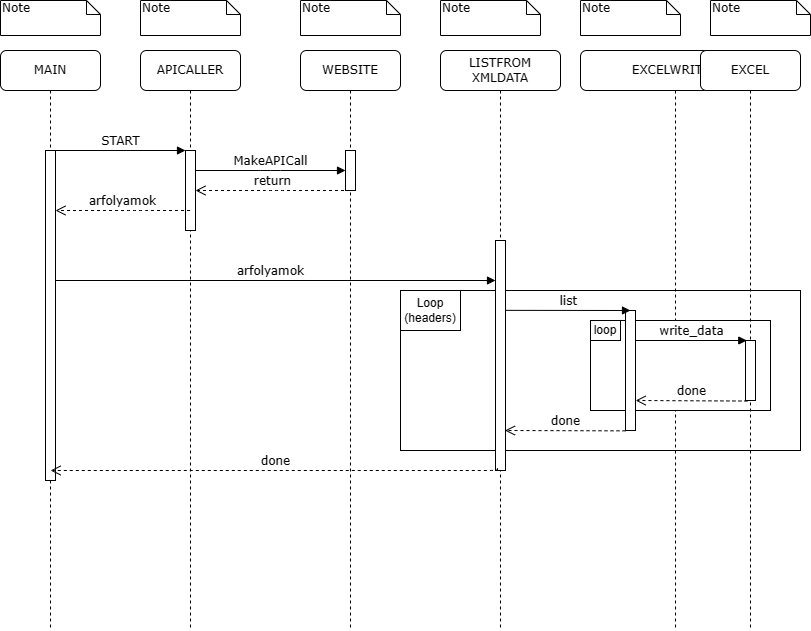

The diagram above was exported from draw.io. Its source (the exported page's mxGraphModel, read from the mxfile embedded in the PNG):
<mxGraphModel dx="677" dy="374" grid="1" gridSize="10" guides="1" tooltips="1" connect="1" arrows="1" fold="1" page="1" pageScale="1" pageWidth="1100" pageHeight="850" background="none" math="0" shadow="0">
  <root>
    <mxCell id="0" />
    <mxCell id="1" parent="0" />
    <mxCell id="ca4AK2JJhDg6BSSNpGvi-10" value="" style="rounded=0;whiteSpace=wrap;html=1;" vertex="1" parent="1">
      <mxGeometry x="500" y="320" width="400" height="160" as="geometry" />
    </mxCell>
    <mxCell id="7baba1c4bc27f4b0-2" value="APICALLER" style="shape=umlLifeline;perimeter=lifelinePerimeter;whiteSpace=wrap;html=1;container=1;collapsible=0;recursiveResize=0;outlineConnect=0;rounded=1;shadow=0;comic=0;labelBackgroundColor=none;strokeWidth=1;fontFamily=Verdana;fontSize=12;align=center;" parent="1" vertex="1">
      <mxGeometry x="240" y="80" width="100" height="580" as="geometry" />
    </mxCell>
    <mxCell id="7baba1c4bc27f4b0-10" value="" style="html=1;points=[];perimeter=orthogonalPerimeter;rounded=0;shadow=0;comic=0;labelBackgroundColor=none;strokeWidth=1;fontFamily=Verdana;fontSize=12;align=center;" parent="7baba1c4bc27f4b0-2" vertex="1">
      <mxGeometry x="45" y="100" width="10" height="80" as="geometry" />
    </mxCell>
    <mxCell id="ca4AK2JJhDg6BSSNpGvi-2" value="arfolyamok" style="html=1;verticalAlign=bottom;endArrow=open;dashed=1;endSize=8;labelBackgroundColor=none;fontFamily=Verdana;fontSize=12;edgeStyle=elbowEdgeStyle;elbow=vertical;" edge="1" parent="7baba1c4bc27f4b0-2" source="7baba1c4bc27f4b0-2">
      <mxGeometry relative="1" as="geometry">
        <mxPoint x="-85" y="160" as="targetPoint" />
        <Array as="points">
          <mxPoint x="-5" y="160" />
          <mxPoint x="25" y="160" />
        </Array>
        <mxPoint x="30" y="160" as="sourcePoint" />
      </mxGeometry>
    </mxCell>
    <mxCell id="7baba1c4bc27f4b0-3" value="WEBSITE" style="shape=umlLifeline;perimeter=lifelinePerimeter;whiteSpace=wrap;html=1;container=1;collapsible=0;recursiveResize=0;outlineConnect=0;rounded=1;shadow=0;comic=0;labelBackgroundColor=none;strokeWidth=1;fontFamily=Verdana;fontSize=12;align=center;" parent="1" vertex="1">
      <mxGeometry x="400" y="80" width="100" height="580" as="geometry" />
    </mxCell>
    <mxCell id="7baba1c4bc27f4b0-13" value="" style="html=1;points=[];perimeter=orthogonalPerimeter;rounded=0;shadow=0;comic=0;labelBackgroundColor=none;strokeWidth=1;fontFamily=Verdana;fontSize=12;align=center;" parent="7baba1c4bc27f4b0-3" vertex="1">
      <mxGeometry x="45" y="100" width="10" height="40" as="geometry" />
    </mxCell>
    <mxCell id="ca4AK2JJhDg6BSSNpGvi-3" value="arfolyamok" style="html=1;verticalAlign=bottom;endArrow=block;labelBackgroundColor=none;fontFamily=Verdana;fontSize=12;edgeStyle=elbowEdgeStyle;elbow=vertical;" edge="1" parent="7baba1c4bc27f4b0-3">
      <mxGeometry relative="1" as="geometry">
        <mxPoint x="-254.5" y="230" as="sourcePoint" />
        <Array as="points">
          <mxPoint x="-249.5" y="230" />
        </Array>
        <mxPoint x="195" y="230" as="targetPoint" />
      </mxGeometry>
    </mxCell>
    <mxCell id="7baba1c4bc27f4b0-4" value="LISTFROM&lt;br&gt;XMLDATA" style="shape=umlLifeline;perimeter=lifelinePerimeter;whiteSpace=wrap;html=1;container=1;collapsible=0;recursiveResize=0;outlineConnect=0;rounded=1;shadow=0;comic=0;labelBackgroundColor=none;strokeWidth=1;fontFamily=Verdana;fontSize=12;align=center;" parent="1" vertex="1">
      <mxGeometry x="540" y="80" width="120" height="580" as="geometry" />
    </mxCell>
    <mxCell id="7baba1c4bc27f4b0-16" value="" style="html=1;points=[];perimeter=orthogonalPerimeter;rounded=0;shadow=0;comic=0;labelBackgroundColor=none;strokeWidth=1;fontFamily=Verdana;fontSize=12;align=center;" parent="7baba1c4bc27f4b0-4" vertex="1">
      <mxGeometry x="55" y="190" width="10" height="230" as="geometry" />
    </mxCell>
    <mxCell id="7baba1c4bc27f4b0-5" value="EXCELWRITER" style="shape=umlLifeline;perimeter=lifelinePerimeter;whiteSpace=wrap;html=1;container=1;collapsible=0;recursiveResize=0;outlineConnect=0;rounded=1;shadow=0;comic=0;labelBackgroundColor=none;strokeWidth=1;fontFamily=Verdana;fontSize=12;align=center;" parent="1" vertex="1">
      <mxGeometry x="680" y="80" width="190" height="580" as="geometry" />
    </mxCell>
    <mxCell id="ca4AK2JJhDg6BSSNpGvi-28" value="" style="rounded=0;whiteSpace=wrap;html=1;" vertex="1" parent="7baba1c4bc27f4b0-5">
      <mxGeometry x="10" y="270" width="180" height="90" as="geometry" />
    </mxCell>
    <mxCell id="7baba1c4bc27f4b0-19" value="" style="html=1;points=[];perimeter=orthogonalPerimeter;rounded=0;shadow=0;comic=0;labelBackgroundColor=none;strokeWidth=1;fontFamily=Verdana;fontSize=12;align=center;" parent="7baba1c4bc27f4b0-5" vertex="1">
      <mxGeometry x="45" y="260" width="10" height="120" as="geometry" />
    </mxCell>
    <mxCell id="ca4AK2JJhDg6BSSNpGvi-29" value="loop" style="rounded=0;whiteSpace=wrap;html=1;" vertex="1" parent="7baba1c4bc27f4b0-5">
      <mxGeometry x="10" y="270" width="30" height="20" as="geometry" />
    </mxCell>
    <mxCell id="7baba1c4bc27f4b0-8" value="MAIN" style="shape=umlLifeline;perimeter=lifelinePerimeter;whiteSpace=wrap;html=1;container=1;collapsible=0;recursiveResize=0;outlineConnect=0;rounded=1;shadow=0;comic=0;labelBackgroundColor=none;strokeWidth=1;fontFamily=Verdana;fontSize=12;align=center;" parent="1" vertex="1">
      <mxGeometry x="100" y="80" width="100" height="580" as="geometry" />
    </mxCell>
    <mxCell id="7baba1c4bc27f4b0-9" value="" style="html=1;points=[];perimeter=orthogonalPerimeter;rounded=0;shadow=0;comic=0;labelBackgroundColor=none;strokeWidth=1;fontFamily=Verdana;fontSize=12;align=center;" parent="7baba1c4bc27f4b0-8" vertex="1">
      <mxGeometry x="45" y="100" width="10" height="330" as="geometry" />
    </mxCell>
    <mxCell id="7baba1c4bc27f4b0-11" value="START" style="html=1;verticalAlign=bottom;endArrow=block;entryX=0;entryY=0;labelBackgroundColor=none;fontFamily=Verdana;fontSize=12;edgeStyle=elbowEdgeStyle;elbow=vertical;" parent="1" source="7baba1c4bc27f4b0-9" target="7baba1c4bc27f4b0-10" edge="1">
      <mxGeometry relative="1" as="geometry">
        <mxPoint x="220" y="190" as="sourcePoint" />
      </mxGeometry>
    </mxCell>
    <mxCell id="7baba1c4bc27f4b0-14" value="MakeAPICall" style="html=1;verticalAlign=bottom;endArrow=block;entryX=0;entryY=0;labelBackgroundColor=none;fontFamily=Verdana;fontSize=12;edgeStyle=elbowEdgeStyle;elbow=vertical;" parent="1" edge="1">
      <mxGeometry relative="1" as="geometry">
        <mxPoint x="295" y="200" as="sourcePoint" />
        <mxPoint x="445" y="200" as="targetPoint" />
      </mxGeometry>
    </mxCell>
    <mxCell id="7baba1c4bc27f4b0-40" value="Note" style="shape=note;whiteSpace=wrap;html=1;size=14;verticalAlign=top;align=left;spacingTop=-6;rounded=0;shadow=0;comic=0;labelBackgroundColor=none;strokeWidth=1;fontFamily=Verdana;fontSize=12" parent="1" vertex="1">
      <mxGeometry x="100" y="30" width="100" height="35" as="geometry" />
    </mxCell>
    <mxCell id="7baba1c4bc27f4b0-41" value="Note" style="shape=note;whiteSpace=wrap;html=1;size=14;verticalAlign=top;align=left;spacingTop=-6;rounded=0;shadow=0;comic=0;labelBackgroundColor=none;strokeWidth=1;fontFamily=Verdana;fontSize=12" parent="1" vertex="1">
      <mxGeometry x="240" y="30" width="100" height="35" as="geometry" />
    </mxCell>
    <mxCell id="7baba1c4bc27f4b0-42" value="Note" style="shape=note;whiteSpace=wrap;html=1;size=14;verticalAlign=top;align=left;spacingTop=-6;rounded=0;shadow=0;comic=0;labelBackgroundColor=none;strokeWidth=1;fontFamily=Verdana;fontSize=12" parent="1" vertex="1">
      <mxGeometry x="400" y="30" width="100" height="35" as="geometry" />
    </mxCell>
    <mxCell id="7baba1c4bc27f4b0-43" value="Note" style="shape=note;whiteSpace=wrap;html=1;size=14;verticalAlign=top;align=left;spacingTop=-6;rounded=0;shadow=0;comic=0;labelBackgroundColor=none;strokeWidth=1;fontFamily=Verdana;fontSize=12" parent="1" vertex="1">
      <mxGeometry x="540" y="30" width="100" height="35" as="geometry" />
    </mxCell>
    <mxCell id="7baba1c4bc27f4b0-44" value="Note" style="shape=note;whiteSpace=wrap;html=1;size=14;verticalAlign=top;align=left;spacingTop=-6;rounded=0;shadow=0;comic=0;labelBackgroundColor=none;strokeWidth=1;fontFamily=Verdana;fontSize=12" parent="1" vertex="1">
      <mxGeometry x="680" y="30" width="100" height="35" as="geometry" />
    </mxCell>
    <mxCell id="ca4AK2JJhDg6BSSNpGvi-1" value="return" style="html=1;verticalAlign=bottom;endArrow=open;dashed=1;endSize=8;labelBackgroundColor=none;fontFamily=Verdana;fontSize=12;edgeStyle=elbowEdgeStyle;elbow=vertical;" edge="1" parent="1" source="7baba1c4bc27f4b0-3" target="7baba1c4bc27f4b0-10">
      <mxGeometry relative="1" as="geometry">
        <mxPoint x="300" y="220" as="targetPoint" />
        <Array as="points">
          <mxPoint x="375" y="220" />
          <mxPoint x="405" y="220" />
        </Array>
        <mxPoint x="430" y="220" as="sourcePoint" />
      </mxGeometry>
    </mxCell>
    <mxCell id="ca4AK2JJhDg6BSSNpGvi-12" value="Loop (headers)" style="rounded=0;whiteSpace=wrap;html=1;" vertex="1" parent="1">
      <mxGeometry x="500" y="320" width="60" height="40" as="geometry" />
    </mxCell>
    <mxCell id="ca4AK2JJhDg6BSSNpGvi-16" value="list" style="html=1;verticalAlign=bottom;endArrow=block;labelBackgroundColor=none;fontFamily=Verdana;fontSize=12;edgeStyle=elbowEdgeStyle;elbow=vertical;entryX=0.5;entryY=0.167;entryDx=0;entryDy=0;entryPerimeter=0;" edge="1" parent="1">
      <mxGeometry relative="1" as="geometry">
        <mxPoint x="605" y="339.84999999999997" as="sourcePoint" />
        <mxPoint x="730" y="339.8" as="targetPoint" />
      </mxGeometry>
    </mxCell>
    <mxCell id="ca4AK2JJhDg6BSSNpGvi-20" value="EXCEL" style="shape=umlLifeline;perimeter=lifelinePerimeter;whiteSpace=wrap;html=1;container=1;collapsible=0;recursiveResize=0;outlineConnect=0;rounded=1;shadow=0;comic=0;labelBackgroundColor=none;strokeWidth=1;fontFamily=Verdana;fontSize=12;align=center;" vertex="1" parent="1">
      <mxGeometry x="800" y="80" width="100" height="580" as="geometry" />
    </mxCell>
    <mxCell id="ca4AK2JJhDg6BSSNpGvi-21" value="" style="html=1;points=[];perimeter=orthogonalPerimeter;rounded=0;shadow=0;comic=0;labelBackgroundColor=none;strokeWidth=1;fontFamily=Verdana;fontSize=12;align=center;" vertex="1" parent="ca4AK2JJhDg6BSSNpGvi-20">
      <mxGeometry x="45" y="290" width="10" height="60" as="geometry" />
    </mxCell>
    <mxCell id="ca4AK2JJhDg6BSSNpGvi-22" value="Note" style="shape=note;whiteSpace=wrap;html=1;size=14;verticalAlign=top;align=left;spacingTop=-6;rounded=0;shadow=0;comic=0;labelBackgroundColor=none;strokeWidth=1;fontFamily=Verdana;fontSize=12" vertex="1" parent="1">
      <mxGeometry x="810" y="30" width="100" height="35" as="geometry" />
    </mxCell>
    <mxCell id="ca4AK2JJhDg6BSSNpGvi-25" value="done" style="html=1;verticalAlign=bottom;endArrow=open;dashed=1;endSize=8;labelBackgroundColor=none;fontFamily=Verdana;fontSize=12;edgeStyle=elbowEdgeStyle;elbow=vertical;entryX=0.945;entryY=0.824;entryDx=0;entryDy=0;entryPerimeter=0;" edge="1" parent="1" target="7baba1c4bc27f4b0-16">
      <mxGeometry relative="1" as="geometry">
        <mxPoint x="610" y="460" as="targetPoint" />
        <Array as="points">
          <mxPoint x="690" y="460" />
          <mxPoint x="720" y="460" />
        </Array>
        <mxPoint x="725" y="460.34000000000003" as="sourcePoint" />
      </mxGeometry>
    </mxCell>
    <mxCell id="ca4AK2JJhDg6BSSNpGvi-26" value="done" style="html=1;verticalAlign=bottom;endArrow=open;dashed=1;endSize=8;labelBackgroundColor=none;fontFamily=Verdana;fontSize=12;edgeStyle=elbowEdgeStyle;elbow=vertical;entryX=1.017;entryY=0.75;entryDx=0;entryDy=0;entryPerimeter=0;exitX=0.193;exitY=1.009;exitDx=0;exitDy=0;exitPerimeter=0;" edge="1" parent="1" source="ca4AK2JJhDg6BSSNpGvi-21" target="7baba1c4bc27f4b0-19">
      <mxGeometry relative="1" as="geometry">
        <mxPoint x="735" y="358.30999999999995" as="targetPoint" />
        <Array as="points">
          <mxPoint x="790" y="430" />
          <mxPoint x="840.05" y="381.34" />
        </Array>
        <mxPoint x="845.05" y="381.68" as="sourcePoint" />
      </mxGeometry>
    </mxCell>
    <mxCell id="ca4AK2JJhDg6BSSNpGvi-23" value="write_data" style="html=1;verticalAlign=bottom;endArrow=block;labelBackgroundColor=none;fontFamily=Verdana;fontSize=12;edgeStyle=elbowEdgeStyle;elbow=vertical;entryX=0.128;entryY=-0.008;entryDx=0;entryDy=0;entryPerimeter=0;" edge="1" parent="1" source="7baba1c4bc27f4b0-19" target="ca4AK2JJhDg6BSSNpGvi-21">
      <mxGeometry relative="1" as="geometry">
        <mxPoint x="740" y="360" as="sourcePoint" />
        <mxPoint x="845" y="360" as="targetPoint" />
        <Array as="points">
          <mxPoint x="800" y="370" />
        </Array>
      </mxGeometry>
    </mxCell>
    <mxCell id="ca4AK2JJhDg6BSSNpGvi-30" value="done" style="html=1;verticalAlign=bottom;endArrow=open;dashed=1;endSize=8;labelBackgroundColor=none;fontFamily=Verdana;fontSize=12;edgeStyle=elbowEdgeStyle;elbow=vertical;exitX=0.191;exitY=0.99;exitDx=0;exitDy=0;exitPerimeter=0;" edge="1" parent="1" source="7baba1c4bc27f4b0-16" target="7baba1c4bc27f4b0-8">
      <mxGeometry relative="1" as="geometry">
        <mxPoint x="445" y="500" as="targetPoint" />
        <Array as="points">
          <mxPoint x="600" y="500" />
          <mxPoint x="561" y="500" />
        </Array>
        <mxPoint x="566" y="500.34000000000003" as="sourcePoint" />
      </mxGeometry>
    </mxCell>
  </root>
</mxGraphModel>